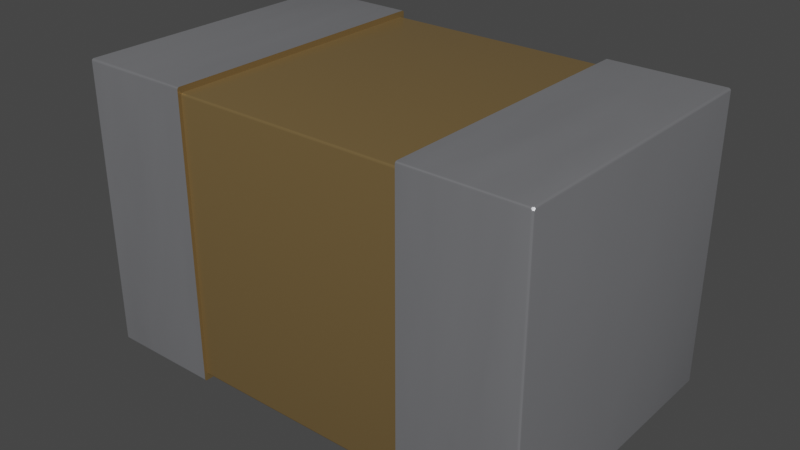 # Source: C_0805_2012Metric.blend  (saved by Blender 3.2.14; exported with 4.5.12 LTS)
import bpy
from mathutils import Matrix  # noqa: F401  (used for matrix-valued properties, if any)

bpy.ops.wm.read_factory_settings(use_empty=True)
scene = bpy.context.scene
scene.name = 'Scene'

# ---- collections
col_collection = bpy.data.collections.new('Collection'); scene.collection.children.link(col_collection)

# ---- materials (node trees are filled in below, after node groups)
mat_cap_ceramic_1 = bpy.data.materials.new('cap_ceramic_1')
mat_cap_ceramic_1.use_transparent_shadow = False
mat_cap_ceramic_1.preview_render_type = 'CUBE'
mat_metal_pins = bpy.data.materials.new('metal_pins')
mat_metal_pins.use_transparent_shadow = False
mat_metal_pins.preview_render_type = 'CUBE'

# ---- node groups
ng_auto_smooth = bpy.data.node_groups.new('Auto Smooth', 'GeometryNodeTree')
_s = ng_auto_smooth.interface.new_socket(name='Geometry', in_out='OUTPUT', socket_type='NodeSocketGeometry')
_s = ng_auto_smooth.interface.new_socket(name='Geometry', in_out='INPUT', socket_type='NodeSocketGeometry')
_s = ng_auto_smooth.interface.new_socket(name='Angle', in_out='INPUT', socket_type='NodeSocketFloat')
_s.subtype = 'ANGLE'
_s.min_value = 0.0
_s.max_value = 3.142
ng_auto_smooth.is_modifier = True
_N = ng_auto_smooth.nodes; _L = ng_auto_smooth.links
n0 = _N.new('NodeGroupOutput'); n0.name = 'Group Output'; n0.location = (480, -100)
n1 = _N.new('NodeGroupInput'); n1.name = 'Group Input'; n1.location = (-420, -300)
n2 = _N.new('NodeGroupInput'); n2.name = 'Group Input.001'; n2.location = (-60, -100)
n3 = _N.new('GeometryNodeSetShadeSmooth'); n3.name = 'Set Shade Smooth'; n3.location = (120, -100)
n3.domain = 'EDGE'
n4 = _N.new('GeometryNodeSetShadeSmooth'); n4.name = 'Set Shade Smooth.001'; n4.location = (300, -100)
n5 = _N.new('GeometryNodeInputMeshEdgeAngle'); n5.name = 'Edge Angle'; n5.location = (-420, -220)
n6 = _N.new('GeometryNodeInputEdgeSmooth'); n6.name = 'Is Edge Smooth'; n6.location = (-60, -160)
n7 = _N.new('GeometryNodeInputShadeSmooth'); n7.name = 'Is Face Smooth'; n7.location = (-240, -340)
n8 = _N.new('FunctionNodeBooleanMath'); n8.name = 'Boolean Math'; n8.location = (-60, -220)
n9 = _N.new('FunctionNodeCompare'); n9.name = 'Compare'; n9.location = (-240, -180)
n9.operation = 'LESS_EQUAL'
_L.new(n5.outputs[0], n9.inputs[0])
_L.new(n4.outputs[0], n0.inputs[0])
_L.new(n1.outputs[1], n9.inputs[1])
_L.new(n9.outputs[0], n8.inputs[0])
_L.new(n7.outputs[0], n8.inputs[1])
_L.new(n2.outputs[0], n3.inputs[0])
_L.new(n6.outputs[0], n3.inputs[1])
_L.new(n3.outputs[0], n4.inputs[0])
_L.new(n8.outputs[0], n3.inputs[2])
n0.is_active_output = True

# ---- material node trees
mat_cap_ceramic_1.use_nodes = True; mat_cap_ceramic_1.node_tree.nodes.clear()
_N = mat_cap_ceramic_1.node_tree.nodes; _L = mat_cap_ceramic_1.node_tree.links
n0 = _N.new('ShaderNodeBsdfPrincipled'); n0.name = 'Principled BSDF'; n0.location = (10, 300)
n0.distribution = 'GGX'
n0.subsurface_method = 'BURLEY'
n0.inputs[0].default_value = (0.2796, 0.1885, 0.08038, 1.0)
n0.inputs[1].default_value = 0.5
n0.inputs[2].default_value = 0.2705
n0.inputs[3].default_value = 1.0
n0.inputs[14].default_value = (0.9836, 0.9816, 0.9791, 1.0)
n0.inputs[20].default_value = 0.06636
n0.inputs[27].default_value = (0.0, 0.0, 0.0, 1.0)
n0.inputs[28].default_value = 1.0
n1 = _N.new('ShaderNodeOutputMaterial'); n1.name = 'Material Output'; n1.location = (300, 300)
_L.new(n0.outputs[0], n1.inputs[0])
n1.is_active_output = True
mat_metal_pins.use_nodes = True; mat_metal_pins.node_tree.nodes.clear()
_N = mat_metal_pins.node_tree.nodes; _L = mat_metal_pins.node_tree.links
n0 = _N.new('ShaderNodeMapping'); n0.name = 'Mapping'; n0.location = (-1447, -91)
n0.inputs[3].default_value = (4.8, 1.2, 1.1)
n1 = _N.new('ShaderNodeBsdfPrincipled'); n1.name = 'Principled BSDF'; n1.location = (-560, 254)
n1.distribution = 'GGX'
n1.subsurface_method = 'BURLEY'
n1.inputs[1].default_value = 0.7818
n1.inputs[2].default_value = 0.2886
n1.inputs[3].default_value = 1.45
n1.inputs[13].default_value = 0.0
n1.inputs[27].default_value = (0.0, 0.0, 0.0, 1.0)
n1.inputs[28].default_value = 1.0
n2 = _N.new('ShaderNodeOutputMaterial'); n2.name = 'Material Output.002'; n2.location = (-205, 253)
n2.width = 213
n3 = _N.new('ShaderNodeTexNoise'); n3.name = 'Noise Texture.002'; n3.location = (-1228, -73)
n3.inputs[2].default_value = 0.1
n3.inputs[3].default_value = 7.0
n3.inputs[4].default_value = 0.6
n3.inputs[8].default_value = 0.4
n4 = _N.new('ShaderNodeTexCoord'); n4.name = 'Texture Coordinate'; n4.location = (-1636, -116)
n5 = _N.new('ShaderNodeMix'); n5.name = 'Mix.001'; n5.location = (-921, 45)
n5.data_type = 'RGBA'
n5.inputs[6].default_value = (0.9398, 0.9547, 1.0, 1.0)
n5.inputs[7].default_value = (0.13, 0.1259, 0.1359, 1.0)
n6 = _N.new('ShaderNodeBump'); n6.name = 'Bump.001'; n6.location = (-1001, -227)
n6.inputs[0].default_value = 0.05
n6.inputs[1].default_value = 0.01
n6.inputs[2].default_value = 1.0
_L.new(n1.outputs[0], n2.inputs[0])
_L.new(n3.outputs[0], n6.inputs[3])
_L.new(n0.outputs[0], n3.inputs[0])
_L.new(n3.outputs[0], n5.inputs[0])
_L.new(n4.outputs[3], n0.inputs[0])
_L.new(n5.outputs[2], n1.inputs[0])
_L.new(n6.outputs[0], n1.inputs[5])
n2.is_active_output = True

# ---- world
world_world = bpy.data.worlds.new('World'); scene.world = world_world
world_world.use_nodes = True; world_world.node_tree.nodes.clear()
_N = world_world.node_tree.nodes; _L = world_world.node_tree.links
n0 = _N.new('ShaderNodeOutputWorld'); n0.name = 'World Output'; n0.location = (300, 300)
n1 = _N.new('ShaderNodeBackground'); n1.name = 'Background'; n1.location = (10, 300)
n1.inputs[0].default_value = (0.05088, 0.05088, 0.05088, 1.0)
_L.new(n1.outputs[0], n0.inputs[0])
n0.is_active_output = True
world_world.color = (0.05088, 0.05088, 0.05088)
world_world.use_sun_shadow = False
world_world.sun_shadow_jitter_overblur = 0.0

# ---- meshes
me_shape_9_indexedfaceset_035 = bpy.data.meshes.new('SHAPE_9_IndexedFaceSet.035')
me_shape_9_indexedfaceset_035.from_pydata([(-0.3917, -0.4719, -0.2126), (-0.3917, -0.4719, 0.2717), (-0.3932, -0.4705, 0.2717), (-0.3917, -0.4685, 0.2751), (-0.3937, 0.01621, -0.2126), (-0.3937, 0.01575, -0.2126), (-0.3937, 0.01575, 0.2717), (-0.3936, 0.01644, 0.2717), (-0.3928, 0.01829, 0.2717), (-0.3929, 0.01811, -0.2126), (-0.3917, -0.4685, -0.216), (-0.3932, -0.4685, -0.2146), (-0.3937, 0.01575, -0.2128), (-0.3937, 0.01575, -0.2131), (-0.3936, 0.0161, -0.2129), (-0.3915, 0.01575, -0.2161), (-0.1969, -0.4724, -0.2126), (-0.3898, -0.4724, 0.2717), (-0.3937, -0.4685, -0.2126), (-0.3898, -0.4719, -0.2146), (-0.3898, -0.4724, -0.2126), (-0.3932, -0.4705, -0.2126), (-0.3925, -0.4705, -0.2146), (-0.3917, -0.4704, -0.2154), (-0.3937, -0.4685, 0.2717), (-0.3932, -0.4685, 0.2736), (-0.3898, -0.4685, 0.2756), (-0.3898, -0.4719, 0.2736), (-0.3914, 0.01932, 0.2717), (-0.3898, 0.01575, 0.2756), (-0.3914, 0.01575, 0.2752), (-0.3928, 0.01575, 0.2742), (-0.3898, 0.01916, 0.2736), (-0.3936, 0.01627, 0.2722), (-0.3936, 0.01575, 0.2724), (-0.3937, 0.01575, 0.272), (-0.3937, 0.0161, 0.2717), (-0.3929, 0.01575, -0.215), (-0.3898, 0.01969, -0.2126), (-0.3915, 0.01927, -0.2126), (-0.3898, 0.01916, -0.2146), (-0.3898, 0.01772, -0.216), (-0.3937, 0.01598, -0.2126), (-0.1969, 0.01969, -0.2126), (-0.1969, 0.01969, 0.2717), (-0.1969, -0.4685, -0.2165), (-0.1969, 0.01575, -0.2165), (-0.3898, 0.01575, -0.2165), (-0.3898, -0.4685, -0.2165), (-0.3898, -0.4705, 0.2751), (-0.1969, -0.4685, 0.2756), (-0.1969, -0.4724, 0.2717), (-0.1969, -0.4719, 0.2736), (-0.1969, -0.4705, 0.2751), (-0.1969, 0.01575, 0.2756), (-0.1969, 0.01772, 0.2751), (-0.1969, 0.009315, 0.2677), (-0.1969, 0.005905, 0.2697), (-0.1969, -0.4626, 0.2657), (-0.1969, -0.4626, -0.2067), (-0.3898, -0.4705, -0.216), (-0.1969, -0.4705, -0.216), (-0.1969, -0.4719, -0.2146), (-0.1969, 0.01916, 0.2736), (-0.3898, 0.01969, 0.2717), (-0.3898, 0.01772, 0.2751), (-0.1969, 0.01916, -0.2146), (-0.1969, 0.01772, -0.216), (0.1969, -0.4621, -0.2087), (-0.1969, -0.4621, -0.2087), (-0.1969, -0.4606, -0.2101), (-0.1969, -0.4587, -0.2106), (0.1969, -0.4626, 0.2657), (0.1969, -0.4626, -0.2067), (-0.1969, -0.4606, 0.2692), (-0.1969, -0.4621, 0.2677), (0.1969, -0.4587, 0.2697), (-0.1969, -0.4587, 0.2697), (-0.1969, 0.009842, 0.2657), (-0.1969, 0.007874, 0.2692), (0.1969, 0.007874, 0.2692), (0.1969, 0.009842, 0.2657), (-0.1969, 0.005905, -0.2106), (-0.1969, 0.007874, -0.2101), (-0.1969, 0.009315, -0.2087), (-0.1969, 0.009842, -0.2067), (0.1969, 0.01772, -0.216), (0.1969, 0.01969, -0.2126), (0.1969, 0.01969, 0.2717), (0.1969, 0.01916, 0.2736), (0.1969, -0.4705, 0.2751), (0.1969, 0.005905, 0.2697), (0.1969, 0.009315, 0.2677), (0.1969, 0.009842, -0.2067), (0.1969, 0.009315, -0.2087), (0.1969, 0.007874, -0.2101), (0.1969, 0.005905, -0.2106), (0.1969, -0.4587, -0.2106), (0.1969, -0.4606, -0.2101), (0.1969, -0.4621, 0.2677), (0.1969, -0.4606, 0.2692), (0.1969, 0.01575, -0.2165), (0.1969, -0.4685, -0.2165), (0.1969, -0.4724, -0.2126), (0.1969, -0.4719, -0.2146), (0.1969, -0.4705, -0.216), (0.3898, -0.4724, 0.2717), (0.3898, -0.4719, 0.2736), (0.1969, -0.4719, 0.2736), (0.1969, -0.4724, 0.2717), (0.1969, -0.4685, 0.2756), (0.1969, 0.01772, 0.2751), (0.1969, 0.01575, 0.2756), (0.3898, 0.01575, 0.2756), (0.3898, 0.01772, 0.2751), (0.3898, 0.01916, 0.2736), (0.3898, 0.01916, -0.2146), (0.1969, 0.01916, -0.2146), (0.3917, -0.4685, -0.216), (0.3932, 0.01575, -0.2146), (0.3898, -0.4724, -0.2126), (0.3898, -0.4685, -0.2165), (0.3898, -0.4705, -0.216), (0.3898, -0.4719, -0.2146), (0.3932, -0.4685, -0.2146), (0.3932, -0.4705, -0.2126), (0.3917, -0.4719, -0.2126), (0.3932, -0.4705, 0.2717), (0.3917, -0.4719, 0.2717), (0.3898, -0.4705, 0.2751), (0.3937, -0.4685, 0.2717), (0.3917, -0.4685, 0.2751), (0.3925, -0.4705, 0.2736), (0.3932, -0.4685, 0.2736), (0.3898, -0.4685, 0.2756), (0.3932, 0.01575, 0.2736), (0.3898, 0.01969, 0.2717), (0.3917, 0.01575, 0.2751), (0.3932, 0.01772, 0.2717), (0.3925, 0.01772, 0.2736), (0.3917, 0.01916, 0.2717), (0.3932, 0.01772, -0.2126), (0.3917, 0.01916, -0.2126), (0.3898, 0.01969, -0.2126), (0.3898, 0.01575, -0.2165), (0.3917, 0.01575, -0.216), (0.3898, 0.01772, -0.216), (0.3937, 0.01575, 0.2717), (0.3937, 0.01575, -0.2126), (0.3937, -0.4685, -0.2126)], [], [(29, 54, 50), (29, 50, 26), (5, 24, 18), (5, 6, 24), (0, 17, 20), (0, 1, 17), (21, 2, 1), (21, 1, 0), (18, 24, 2), (18, 2, 21), (26, 30, 29), (3, 31, 30), (3, 30, 26), (25, 33, 31), (25, 31, 3), (24, 34, 33), (24, 35, 34), (24, 6, 35), (24, 33, 25), (28, 38, 64), (28, 39, 38), (8, 9, 39), (8, 39, 28), (33, 14, 9), (33, 9, 8), (7, 4, 14), (7, 14, 33), (36, 42, 4), (36, 4, 7), (6, 5, 42), (6, 42, 36), (18, 12, 5), (18, 13, 12), (18, 14, 13), (11, 37, 14), (11, 14, 18), (10, 15, 37), (10, 37, 11), (48, 47, 15), (48, 15, 10), (20, 17, 51), (16, 20, 51), (0, 20, 19), (10, 60, 48), (18, 21, 11), (22, 10, 11), (22, 21, 0), (22, 11, 21), (23, 19, 60), (23, 0, 19), (23, 22, 0), (23, 60, 10), (23, 10, 22), (3, 49, 27), (3, 26, 49), (1, 27, 17), (1, 3, 27), (25, 3, 1), (2, 25, 1), (24, 25, 2), (28, 64, 32), (30, 65, 29), (30, 32, 65), (30, 28, 32), (31, 8, 28), (31, 28, 30), (33, 8, 31), (7, 33, 34), (36, 34, 35), (36, 7, 34), (6, 36, 35), (15, 47, 41), (39, 40, 38), (39, 41, 40), (39, 15, 41), (9, 37, 15), (9, 15, 39), (14, 37, 9), (13, 14, 4), (12, 4, 42), (12, 13, 4), (5, 12, 42), (43, 44, 64), (43, 64, 38), (46, 47, 48), (46, 48, 45), (27, 51, 17), (27, 52, 51), (49, 53, 52), (49, 52, 27), (26, 50, 53), (26, 53, 49), (46, 43, 66), (46, 66, 67), (84, 43, 46), (84, 46, 83), (82, 83, 46), (85, 43, 84), (45, 71, 82), (45, 70, 71), (45, 82, 46), (69, 70, 45), (78, 44, 43), (78, 43, 85), (62, 45, 61), (56, 44, 78), (16, 59, 69), (16, 69, 45), (16, 45, 62), (54, 55, 63), (54, 63, 44), (54, 44, 56), (79, 54, 56), (57, 54, 79), (51, 75, 58), (51, 58, 59), (51, 59, 16), (50, 77, 74), (50, 74, 75), (50, 75, 51), (52, 53, 50), (52, 50, 51), (50, 54, 57), (50, 57, 77), (16, 19, 20), (62, 19, 16), (61, 60, 19), (61, 19, 62), (45, 48, 60), (45, 60, 61), (44, 32, 64), (63, 32, 44), (55, 65, 32), (55, 32, 63), (54, 29, 65), (54, 65, 55), (40, 43, 38), (40, 66, 43), (41, 67, 66), (41, 66, 40), (47, 46, 67), (47, 67, 41), (96, 82, 71), (96, 71, 97), (68, 59, 73), (68, 69, 59), (98, 70, 69), (98, 71, 70), (98, 69, 68), (97, 71, 98), (58, 72, 73), (58, 73, 59), (58, 99, 72), (75, 99, 58), (74, 100, 99), (74, 99, 75), (77, 76, 100), (77, 100, 74), (91, 76, 77), (57, 91, 77), (57, 80, 91), (79, 92, 80), (79, 80, 57), (56, 81, 92), (56, 92, 79), (78, 81, 56), (81, 78, 85), (81, 85, 93), (96, 83, 82), (95, 83, 96), (94, 84, 83), (94, 83, 95), (93, 85, 84), (93, 84, 94), (109, 110, 90), (109, 90, 108), (99, 110, 109), (100, 110, 99), (76, 110, 100), (72, 99, 109), (112, 76, 91), (112, 91, 80), (112, 110, 76), (92, 112, 80), (73, 109, 103), (73, 72, 109), (68, 73, 103), (102, 103, 104), (102, 104, 105), (102, 68, 103), (88, 89, 111), (88, 111, 112), (88, 92, 81), (88, 112, 92), (98, 68, 102), (97, 98, 102), (87, 81, 93), (87, 93, 94), (87, 88, 81), (101, 94, 95), (101, 95, 96), (101, 96, 97), (101, 97, 102), (101, 87, 94), (86, 117, 87), (86, 87, 101), (144, 101, 102), (144, 102, 121), (120, 104, 103), (123, 105, 104), (123, 104, 120), (122, 102, 105), (122, 105, 123), (121, 102, 122), (120, 109, 106), (120, 103, 109), (108, 107, 106), (108, 106, 109), (90, 129, 107), (90, 107, 108), (110, 134, 129), (110, 129, 90), (112, 113, 134), (112, 134, 110), (115, 89, 88), (115, 88, 136), (114, 111, 89), (114, 89, 115), (113, 112, 111), (113, 111, 114), (143, 136, 88), (143, 88, 87), (117, 116, 143), (117, 143, 87), (86, 146, 116), (86, 116, 117), (101, 144, 146), (101, 146, 86), (118, 144, 121), (118, 145, 144), (124, 119, 145), (124, 145, 118), (149, 148, 119), (149, 119, 124), (124, 125, 149), (123, 120, 126), (118, 126, 125), (118, 125, 124), (122, 126, 118), (122, 123, 126), (121, 122, 118), (128, 125, 126), (128, 126, 120), (128, 120, 106), (127, 149, 125), (127, 125, 128), (130, 149, 127), (127, 133, 130), (129, 134, 131), (106, 107, 128), (132, 107, 129), (132, 127, 128), (132, 131, 133), (132, 133, 127), (132, 129, 131), (132, 128, 107), (133, 147, 130), (133, 135, 147), (131, 137, 135), (131, 113, 137), (131, 135, 133), (134, 113, 131), (135, 138, 147), (115, 136, 140), (114, 115, 137), (113, 114, 137), (139, 135, 137), (139, 140, 138), (139, 138, 135), (139, 115, 140), (139, 137, 115), (142, 136, 143), (142, 140, 136), (141, 138, 140), (141, 140, 142), (148, 147, 138), (148, 138, 141), (141, 119, 148), (145, 119, 141), (142, 145, 141), (146, 144, 145), (146, 145, 142), (116, 146, 142), (143, 116, 142), (147, 148, 149), (147, 149, 130)])
me_shape_9_indexedfaceset_035.polygons.foreach_set('use_smooth', [True] * 296)
me_shape_9_indexedfaceset_035.polygons.foreach_set('material_index', [1, 1, 1, 1, 1, 1, 1, 1, 1, 1, 1, 1, 1, 1, 1, 1, 1, 1, 1, 1, 1, 1, 1, 1, 1, 1, 1, 1, 1, 1, 1, 1, 1, 1, 1, 1, 1, 1, 1, 1, 1, 1, 1, 1, 1, 1, 1, 1, 1, 1, 1, 1, 1, 1, 1, 1, 1, 1, 1, 1, 1, 1, 1, 1, 1, 1, 1, 1, 1, 1, 1, 1, 1, 1, 1, 1, 1, 1, 1, 1, 1, 1, 1, 1, 1, 1, 1, 1, 1, 1, 1, 1, 0, 0, 0, 0, 0, 0, 0, 0, 0, 0, 0, 0, 0, 0, 0, 0, 0, 0, 0, 0, 0, 0, 0, 0, 0, 0, 0, 0, 0, 0, 0, 0, 1, 1, 1, 1, 1, 1, 1, 1, 1, 1, 1, 1, 1, 1, 1, 1, 1, 1, 0, 0, 0, 0, 0, 0, 0, 0, 0, 0, 0, 0, 0, 0, 0, 0, 0, 0, 0, 0, 0, 0, 0, 0, 0, 0, 0, 0, 0, 0, 0, 0, 0, 0, 0, 0, 0, 0, 0, 0, 0, 0, 0, 0, 0, 0, 0, 0, 0, 0, 0, 0, 0, 0, 0, 0, 0, 0, 0, 0, 0, 0, 0, 0, 1, 1, 1, 1, 1, 1, 1, 1, 1, 1, 1, 1, 1, 1, 1, 1, 1, 1, 1, 1, 1, 1, 1, 1, 1, 1, 1, 1, 1, 1, 1, 1, 1, 1, 1, 1, 1, 1, 1, 1, 1, 1, 1, 1, 1, 1, 1, 1, 1, 1, 1, 1, 1, 1, 1, 1, 1, 1, 1, 1, 1, 1, 1, 1, 1, 1, 1, 1, 1, 1, 1, 1, 1, 1, 1, 1, 1, 1, 1, 1, 1, 1, 1, 1, 1, 1, 1, 1, 1, 1])
_uv = me_shape_9_indexedfaceset_035.uv_layers.new(name='UVMap')
_uv.uv.foreach_set('vector', [1.0, 0.0, 1.0, 1.0, 0.0, 1.0, 1.0, 0.0, 0.0, 1.0, 0.0, 0.0, 1.0, 0.0, 0.0, 1.0, 0.0, 0.0, 1.0, 0.0, 1.0, 1.0, 0.0, 1.0, 0.0, 0.5, 1.0, 1.0, 0.0, 1.0, 0.0, 0.5, 1.0, 0.5, 1.0, 1.0, 0.0, 0.134, 1.0, 0.134, 1.0, 0.5, 0.0, 0.134, 1.0, 0.5, 0.0, 0.5, 0.0, 0.0, 1.0, 0.0, 1.0, 0.134, 0.0, 0.0, 1.0, 0.134, 0.0, 0.134, 0.0, 1.0, 0.9989, 0.5789, 0.9989, 1.0, 0.0, 0.5, 0.9989, 0.2361, 0.9989, 0.5789, 0.0, 0.5, 0.9989, 0.5789, 0.0, 1.0, 0.0, 0.134, 1.0, 0.03538, 0.9989, 0.2361, 0.0, 0.134, 0.9989, 0.2361, 0.0, 0.5, 0.0, 0.0, 0.9989, 0.01578, 1.0, 0.03538, 0.0, 0.0, 0.9989, 0.003952, 0.9989, 0.01578, 0.0, 0.0, 0.9989, 0.0, 0.9989, 0.003952, 0.0, 0.0, 1.0, 0.03538, 0.0, 0.134, 0.9989, 0.5789, 0.0007189, 1.0, 0.9989, 1.0, 0.9989, 0.5789, 0.0007189, 0.5523, 0.0007189, 1.0, 0.9989, 0.2361, 0.0007189, 0.1993, 0.0007189, 0.5523, 0.9989, 0.2361, 0.0007189, 0.5523, 0.9989, 0.5789, 1.0, 0.03538, 0.0, 0.01582, 0.0007189, 0.1993, 1.0, 0.03538, 0.0007189, 0.1993, 0.9989, 0.2361, 0.9989, 0.01578, 0.0007189, 0.00704, 0.0, 0.01582, 0.9989, 0.01578, 0.0, 0.01582, 1.0, 0.03538, 0.9989, 0.003952, 0.0007189, 0.001762, 0.0007189, 0.00704, 0.9989, 0.003952, 0.0007189, 0.00704, 0.9989, 0.01578, 0.9989, 0.0, 0.0007189, 0.0, 0.0007189, 0.001762, 0.9989, 0.0, 0.0007189, 0.001762, 0.9989, 0.003952, 0.0, 0.0, 0.9993, 0.001762, 0.9993, 0.0, 0.0, 0.0, 0.9993, 0.00704, 0.9993, 0.001762, 0.0, 0.0, 1.0, 0.01582, 0.9993, 0.00704, 0.0, 0.134, 0.9993, 0.1993, 1.0, 0.01582, 0.0, 0.134, 1.0, 0.01582, 0.0, 0.0, 0.0, 0.5, 0.9993, 0.5523, 0.9993, 0.1993, 0.0, 0.5, 0.9993, 0.1993, 0.0, 0.134, 0.0, 1.0, 0.9993, 1.0, 0.9993, 0.5523, 0.0, 1.0, 0.9993, 0.5523, 0.0, 0.5, 0.0, 0.0, 1.0, 0.0, 1.0, 1.0, 0.0, 1.0, 0.0, 0.0, 1.0, 1.0, 0.5, 0.134, 1.0, 0.0, 1.0, 0.134, 0.5, 1.0, 1.0, 0.5, 1.0, 1.0, 0.0, 1.0, 0.134, 0.5, 0.134, 1.0, 0.2929, 0.5, 0.5, 1.0, 0.134, 1.0, 0.2929, 0.5, 0.134, 0.5, 0.5, 0.134, 0.2929, 0.5, 0.134, 1.0, 0.134, 0.5, 0.511, 0.5058, 1.0, 0.134, 1.0, 0.5, 0.511, 0.5058, 0.5, 0.134, 1.0, 0.134, 0.511, 0.5058, 0.2929, 0.5, 0.5, 0.134, 0.511, 0.5058, 1.0, 0.5, 0.5, 1.0, 0.511, 0.5058, 0.5, 1.0, 0.2929, 0.5, 0.5, 1.0, 1.0, 0.5, 1.0, 0.134, 0.5, 1.0, 1.0, 1.0, 1.0, 0.5, 0.5, 0.134, 1.0, 0.134, 1.0, 0.0, 0.5, 0.134, 0.5, 1.0, 1.0, 0.134, 0.134, 1.0, 0.5, 1.0, 0.5, 0.134, 0.134, 0.5, 0.134, 1.0, 0.5, 0.134, 0.0, 1.0, 0.134, 1.0, 0.134, 0.5, 0.0, 0.907, 0.0, 1.0, 0.5, 0.866, 0.907, 0.0, 0.866, 0.5, 1.0, 0.0, 0.907, 0.0, 0.5, 0.866, 0.866, 0.5, 0.907, 0.0, 0.0, 0.907, 0.5, 0.866, 0.6453, 0.0, 0.0, 0.6453, 0.0, 0.907, 0.6453, 0.0, 0.0, 0.907, 0.907, 0.0, 0.1318, 0.1318, 0.0, 0.6453, 0.6453, 0.0, 0.0, 1.0, 0.7451, 0.7451, 1.0, 0.0, 0.0, 0.502, 1.0, 0.0, 0.502, 0.0, 0.0, 0.502, 0.0, 1.0, 1.0, 0.0, 0.0, 0.0, 0.0, 0.502, 0.502, 0.0, 0.0, 0.1058, 0.0, 0.0, 0.5, 0.134, 0.8942, 1.0, 0.866, 0.5, 1.0, 1.0, 0.8942, 1.0, 0.5, 0.134, 0.866, 0.5, 0.8942, 1.0, 0.0, 0.1058, 0.5, 0.134, 0.5991, 1.0, 0.0, 0.4009, 0.0, 0.1058, 0.5991, 1.0, 0.0, 0.1058, 0.8942, 1.0, 0.08858, 0.9114, 0.0, 0.4009, 0.5991, 1.0, 0.0, 0.0, 0.7478, 0.2522, 1.0, 1.0, 0.0, 0.4991, 1.0, 1.0, 0.5009, 1.0, 0.0, 0.4991, 0.0, 0.0, 1.0, 1.0, 0.0, 1.0, 0.0, 0.4991, 0.5009, 1.0, 0.0, 1.0, 1.0, 1.0, 1.0, 0.0, 0.0, 1.0, 1.0, 0.0, 0.0, 0.0, 1.0, 1.0, 1.0, 0.0, 0.0, 0.0, 1.0, 1.0, 0.0, 0.0, 0.0, 1.0, 0.0, 0.134, 1.0, 0.0, 0.0, 0.0, 0.0, 0.134, 1.0, 0.134, 1.0, 0.0, 0.0, 0.5, 1.0, 0.5, 1.0, 0.134, 0.0, 0.5, 1.0, 0.134, 0.0, 0.134, 0.0, 1.0, 1.0, 1.0, 1.0, 0.5, 0.0, 1.0, 1.0, 0.5, 0.0, 0.5, 0.992, 0.0, 1.0, 0.008, 0.9989, 0.004, 0.992, 0.0, 0.9989, 0.004, 0.996, 0.001072, 0.9789, 0.016, 1.0, 0.008, 0.992, 0.0, 0.9789, 0.016, 0.992, 0.0, 0.976, 0.01307, 0.972, 0.012, 0.976, 0.01307, 0.992, 0.0, 0.98, 0.02, 1.0, 0.008, 0.9789, 0.016, 0.008, 0.0, 0.028, 0.012, 0.972, 0.012, 0.008, 0.0, 0.024, 0.01307, 0.028, 0.012, 0.008, 0.0, 0.972, 0.012, 0.992, 0.0, 0.02107, 0.016, 0.024, 0.01307, 0.008, 0.0, 0.98, 0.98, 1.0, 0.992, 1.0, 0.008, 0.98, 0.98, 1.0, 0.008, 0.98, 0.02, 0.001072, 0.004, 0.008, 0.0, 0.004, 0.001072, 0.9789, 0.984, 1.0, 0.992, 0.98, 0.98, 0.0, 0.008, 0.02, 0.02, 0.02107, 0.016, 0.0, 0.008, 0.02107, 0.016, 0.008, 0.0, 0.0, 0.008, 0.008, 0.0, 0.001072, 0.004, 0.992, 1.0, 0.996, 0.9989, 0.9989, 0.996, 0.992, 1.0, 0.9989, 0.996, 1.0, 0.992, 0.992, 1.0, 1.0, 0.992, 0.9789, 0.984, 0.976, 0.9869, 0.992, 1.0, 0.9789, 0.984, 0.972, 0.988, 0.992, 1.0, 0.976, 0.9869, 0.0, 0.992, 0.02107, 0.984, 0.02, 0.98, 0.0, 0.992, 0.02, 0.98, 0.02, 0.02, 0.0, 0.992, 0.02, 0.02, 0.0, 0.008, 0.008, 1.0, 0.028, 0.988, 0.024, 0.9869, 0.008, 1.0, 0.024, 0.9869, 0.02107, 0.984, 0.008, 1.0, 0.02107, 0.984, 0.0, 0.992, 0.001072, 0.996, 0.004, 0.9989, 0.008, 1.0, 0.001072, 0.996, 0.008, 1.0, 0.0, 0.992, 0.008, 1.0, 0.992, 1.0, 0.972, 0.988, 0.008, 1.0, 0.972, 0.988, 0.028, 0.988, 1.0, 0.0, 0.0, 0.134, 0.0, 0.0, 1.0, 0.134, 0.0, 0.134, 1.0, 0.0, 1.0, 0.5, 0.0, 0.5, 0.0, 0.134, 1.0, 0.5, 0.0, 0.134, 1.0, 0.134, 1.0, 1.0, 0.0, 1.0, 0.0, 0.5, 1.0, 1.0, 0.0, 0.5, 1.0, 0.5, 1.0, 0.0, 0.0, 0.5, 0.0, 0.0, 1.0, 0.5, 0.0, 0.5, 1.0, 0.0, 1.0, 0.866, 0.0, 0.866, 0.0, 0.5, 1.0, 0.866, 0.0, 0.5, 1.0, 0.5, 1.0, 1.0, 0.0, 1.0, 0.0, 0.866, 1.0, 1.0, 0.0, 0.866, 1.0, 0.866, 0.0, 0.866, 1.0, 1.0, 0.0, 1.0, 0.0, 0.866, 1.0, 0.866, 1.0, 1.0, 0.0, 0.5, 1.0, 0.5, 1.0, 0.866, 0.0, 0.5, 1.0, 0.866, 0.0, 0.866, 0.0, 0.0, 1.0, 0.0, 1.0, 0.5, 0.0, 0.0, 1.0, 0.5, 0.0, 0.5, 1.0, 1.0, 1.0, 0.0, 0.0, 0.0, 1.0, 1.0, 0.0, 0.0, 0.0, 1.0, 1.0, 0.5, 0.0, 1.0, 1.0, 1.0, 1.0, 0.5, 0.0, 0.5, 0.0, 1.0, 1.0, 0.134, 0.0, 0.134, 0.0, 0.5, 1.0, 0.134, 0.0, 0.0, 0.0, 0.134, 1.0, 0.134, 0.0, 0.5, 1.0, 0.5, 1.0, 0.0, 0.0, 0.0, 1.0, 0.134, 1.0, 0.0, 1.0, 1.0, 0.0, 1.0, 1.0, 0.0, 0.0, 1.0, 0.0, 0.0, 0.0, 0.0, 1.0, 0.134, 1.0, 0.0, 0.0, 0.134, 1.0, 0.134, 0.0, 0.0, 0.0, 0.5, 1.0, 0.5, 1.0, 0.134, 0.0, 0.5, 1.0, 0.134, 0.0, 0.134, 0.0, 1.0, 1.0, 1.0, 1.0, 0.5, 0.0, 1.0, 1.0, 0.5, 0.0, 0.5, 1.0, 1.0, 0.0, 1.0, 0.0, 0.0, 1.0, 0.0, 1.0, 1.0, 0.0, 0.0, 0.0, 1.0, 1.0, 0.866, 1.0, 1.0, 0.0, 0.866, 1.0, 0.5, 1.0, 0.866, 0.0, 0.866, 1.0, 0.866, 0.0, 1.0, 0.0, 0.5, 1.0, 0.0, 1.0, 0.5, 0.0, 0.5, 1.0, 0.5, 0.0, 0.866, 0.0, 0.0, 1.0, 0.0, 0.0, 0.5, 1.0, 1.0, 1.0, 0.0, 0.0, 0.0, 1.0, 1.0, 0.0, 0.0, 0.0, 1.0, 1.0, 0.0, 0.0, 0.134, 0.0, 0.0, 1.0, 0.134, 0.0, 0.134, 1.0, 0.0, 1.0, 0.5, 0.0, 0.5, 0.0, 0.134, 1.0, 0.5, 0.0, 0.134, 1.0, 0.134, 1.0, 1.0, 0.0, 1.0, 0.0, 0.5, 1.0, 1.0, 0.0, 0.5, 1.0, 0.5, 0.0, 0.992, 0.008, 1.0, 0.004, 0.9989, 0.0, 0.992, 0.004, 0.9989, 0.001072, 0.996, 0.02107, 0.984, 0.008, 1.0, 0.0, 0.992, 0.024, 0.9869, 0.008, 1.0, 0.02107, 0.984, 0.028, 0.988, 0.008, 1.0, 0.024, 0.9869, 0.02, 0.98, 0.02107, 0.984, 0.0, 0.992, 0.992, 1.0, 0.028, 0.988, 0.972, 0.988, 0.992, 1.0, 0.972, 0.988, 0.976, 0.9869, 0.992, 1.0, 0.008, 1.0, 0.028, 0.988, 0.9789, 0.984, 0.992, 1.0, 0.976, 0.9869, 0.02, 0.02, 0.0, 0.992, 0.0, 0.008, 0.02, 0.02, 0.02, 0.98, 0.0, 0.992, 0.02107, 0.016, 0.02, 0.02, 0.0, 0.008, 0.008, 0.0, 0.0, 0.008, 0.001072, 0.004, 0.008, 0.0, 0.001072, 0.004, 0.004, 0.001072, 0.008, 0.0, 0.02107, 0.016, 0.0, 0.008, 1.0, 0.992, 0.9989, 0.996, 0.996, 0.9989, 1.0, 0.992, 0.996, 0.9989, 0.992, 1.0, 1.0, 0.992, 0.9789, 0.984, 0.98, 0.98, 1.0, 0.992, 0.992, 1.0, 0.9789, 0.984, 0.024, 0.01307, 0.02107, 0.016, 0.008, 0.0, 0.028, 0.012, 0.024, 0.01307, 0.008, 0.0, 1.0, 0.008, 0.98, 0.98, 0.98, 0.02, 1.0, 0.008, 0.98, 0.02, 0.9789, 0.016, 1.0, 0.008, 1.0, 0.992, 0.98, 0.98, 0.992, 0.0, 0.9789, 0.016, 0.976, 0.01307, 0.992, 0.0, 0.976, 0.01307, 0.972, 0.012, 0.992, 0.0, 0.972, 0.012, 0.028, 0.012, 0.992, 0.0, 0.028, 0.012, 0.008, 0.0, 0.992, 0.0, 1.0, 0.008, 0.9789, 0.016, 0.996, 0.001072, 0.9989, 0.004, 1.0, 0.008, 0.996, 0.001072, 1.0, 0.008, 0.992, 0.0, 1.0, 1.0, 1.0, 0.0, 0.0, 0.0, 1.0, 1.0, 0.0, 0.0, 0.0, 1.0, 1.0, 0.0, 0.0, 0.134, 0.0, 0.0, 1.0, 0.134, 0.0, 0.5, 0.0, 0.134, 1.0, 0.134, 0.0, 0.134, 1.0, 0.0, 1.0, 0.5, 0.0, 1.0, 0.0, 0.5, 1.0, 0.5, 0.0, 0.5, 1.0, 0.134, 1.0, 1.0, 0.0, 1.0, 1.0, 0.5, 0.0, 1.0, 1.0, 0.0, 1.0, 1.0, 0.0, 1.0, 0.0, 0.0, 1.0, 0.0, 0.0, 0.134, 1.0, 0.134, 1.0, 0.0, 0.0, 0.134, 1.0, 0.0, 0.0, 0.0, 0.0, 0.5, 1.0, 0.5, 1.0, 0.134, 0.0, 0.5, 1.0, 0.134, 0.0, 0.134, 0.0, 1.0, 1.0, 1.0, 1.0, 0.5, 0.0, 1.0, 1.0, 0.5, 0.0, 0.5, 1.0, 0.0, 1.0, 1.0, 0.0, 1.0, 1.0, 0.0, 0.0, 1.0, 0.0, 0.0, 1.0, 0.5, 0.0, 0.5, 0.0, 0.0, 1.0, 0.5, 0.0, 0.0, 1.0, 0.0, 1.0, 0.866, 0.0, 0.866, 0.0, 0.5, 1.0, 0.866, 0.0, 0.5, 1.0, 0.5, 1.0, 1.0, 0.0, 1.0, 0.0, 0.866, 1.0, 1.0, 0.0, 0.866, 1.0, 0.866, 0.0, 1.0, 1.0, 1.0, 1.0, 0.0, 0.0, 1.0, 1.0, 0.0, 0.0, 0.0, 0.0, 0.866, 1.0, 0.866, 1.0, 1.0, 0.0, 0.866, 1.0, 1.0, 0.0, 1.0, 0.0, 0.5, 1.0, 0.5, 1.0, 0.866, 0.0, 0.5, 1.0, 0.866, 0.0, 0.866, 0.0, 0.0, 1.0, 0.0, 1.0, 0.5, 0.0, 0.0, 1.0, 0.5, 0.0, 0.5, 0.0, 0.134, 1.0, 0.0, 0.0, 0.0, 0.0, 0.134, 1.0, 0.134, 1.0, 0.0, 0.0, 0.5, 1.0, 0.5, 1.0, 0.134, 0.0, 0.5, 1.0, 0.134, 0.0, 0.134, 0.0, 1.0, 1.0, 1.0, 1.0, 0.5, 0.0, 1.0, 1.0, 0.5, 0.0, 0.5, 1.0, 0.5, 0.5, 1.0, 1.0, 1.0, 0.134, 0.5, 0.0, 1.0, 0.134, 1.0, 1.0, 0.134, 0.134, 1.0, 0.5, 1.0, 1.0, 0.134, 0.5, 1.0, 1.0, 0.5, 0.5, 0.134, 0.134, 1.0, 1.0, 0.134, 0.5, 0.134, 0.134, 0.5, 0.134, 1.0, 1.0, 0.0, 0.5, 0.134, 1.0, 0.134, 1.0, 0.134, 0.0, 0.5, 0.0, 0.134, 1.0, 0.134, 0.0, 0.134, 0.0, 0.0, 1.0, 0.134, 0.0, 0.0, 1.0, 0.0, 1.0, 0.5, 0.0, 1.0, 0.0, 0.5, 1.0, 0.5, 0.0, 0.5, 1.0, 0.134, 1.0, 1.0, 0.0, 1.0, 1.0, 0.5, 0.5, 0.0, 1.0, 0.5, 1.0, 0.0, 0.5, 0.866, 1.0, 1.0, 1.0, 0.866, 0.0, 0.0, 0.134, 0.5, 0.134, 0.0, 0.5, 0.5, 0.134, 0.5, 0.5, 0.866, 0.5, 0.5, 0.5, 0.0, 0.134, 0.0, 0.5, 0.5, 1.0, 0.866, 1.0, 0.5, 0.5, 0.5, 1.0, 0.5, 0.5, 0.0, 0.5, 0.5, 0.5, 0.866, 1.0, 0.866, 0.5, 0.5, 0.134, 0.0, 0.134, 0.5, 0.0, 0.5, 1.0, 0.0, 0.0, 0.0, 0.0, 0.5, 1.0, 0.5, 1.0, 0.0, 0.0, 0.866, 1.0, 0.866, 1.0, 0.5, 0.0, 0.866, 1.0, 1.0, 1.0, 0.866, 0.0, 0.866, 1.0, 0.5, 0.0, 0.5, 0.0, 1.0, 1.0, 1.0, 0.0, 0.866, 0.5, 0.0, 0.0, 0.5, 0.0, 0.0, 0.5, 0.866, 0.0, 1.0, 0.0, 0.866, 0.866, 0.5, 0.5, 0.866, 0.866, 0.0, 1.0, 0.0, 0.866, 0.5, 0.866, 0.0, 0.5, 0.5, 0.5, 0.0, 0.866, 0.0, 0.5, 0.5, 0.0, 0.866, 0.0, 0.5, 0.5, 0.5, 0.0, 0.5, 0.5, 0.0, 0.5, 0.5, 0.5, 0.866, 0.0, 0.866, 0.5, 0.5, 0.866, 0.0, 0.5, 0.866, 0.0, 0.866, 1.0, 1.0, 0.0, 1.0, 0.0, 0.866, 1.0, 0.866, 1.0, 1.0, 0.0, 0.5, 1.0, 0.5, 1.0, 0.866, 0.0, 0.5, 1.0, 0.866, 0.0, 0.866, 0.0, 0.0, 1.0, 0.0, 1.0, 0.5, 0.0, 0.0, 1.0, 0.5, 0.0, 0.5, 0.5, 1.0, 0.0, 0.5, 0.0, 1.0, 0.0, 0.134, 0.0, 0.5, 0.5, 1.0, 0.866, 1.0, 0.0, 0.134, 0.5, 1.0, 0.5, 0.134, 0.0, 0.0, 0.0, 0.134, 0.5, 0.134, 0.0, 0.134, 0.866, 1.0, 0.866, 0.5, 0.5, 0.134, 0.866, 1.0, 1.0, 1.0, 0.866, 0.5, 0.866, 1.0, 1.0, 1.0, 1.0, 0.0, 0.0, 0.0, 1.0, 1.0, 0.0, 0.0, 0.0, 1.0])
me_shape_9_indexedfaceset_035.materials.append(mat_cap_ceramic_1)
me_shape_9_indexedfaceset_035.materials.append(mat_metal_pins)
me_shape_9_indexedfaceset_035.update()
me_material_preview_mesh = bpy.data.meshes.new('Material_Preview_Mesh')
me_material_preview_mesh.from_pydata([], [], [])
me_material_preview_mesh.update()

# ---- objects
ob_c_0805_2012metric = bpy.data.objects.new('C_0805_2012Metric', me_shape_9_indexedfaceset_035)
ob_material_preview_dummy = bpy.data.objects.new('Material_Preview_Dummy', me_material_preview_mesh)

# ---- transforms, parenting, visibility, modifiers, constraints
ob_c_0805_2012metric.location = (0.0, 5.96e-08, 0.0)
ob_c_0805_2012metric.rotation_euler = (-1.571, 0.0, -0.0)
ob_c_0805_2012metric.scale = (2.54, 2.54, 2.54)
_m = ob_c_0805_2012metric.modifiers.new('Auto Smooth', 'NODES')
_m.node_group = ng_auto_smooth
_gi = [s.identifier for s in ng_auto_smooth.interface.items_tree if s.item_type == 'SOCKET' and s.in_out == 'INPUT']
_m[_gi[1]] = 0.5236  # Angle
ob_material_preview_dummy.location = (0.0, 0.0, 0.0)
ob_material_preview_dummy.hide_select = True
ob_material_preview_dummy.hide_render = True

# ---- collection membership
col_collection.objects.link(ob_c_0805_2012metric)
col_collection.objects.link(ob_material_preview_dummy)

# ---- scene / render settings (as saved in the file)
scene.frame_start = 1; scene.frame_end = 250; scene.frame_set(1)
scene.render.engine = 'BLENDER_EEVEE_NEXT'
scene.cycles.sampling_pattern = 'TABULATED_SOBOL'
scene.cycles.use_light_tree = False
scene.view_settings.view_transform = 'Filmic'
bpy.context.view_layer.update()

# ---- added for rendering (the .blend has no active camera and no usable light): camera, sun
cam_auto = bpy.data.cameras.new('AutoCamera')
cam_auto.lens = 50.0
cam_auto.sensor_width = 36.0
cam_auto.clip_end = 1000.0
ob_auto_camera = bpy.data.objects.new('AutoCamera', cam_auto)
scene.collection.objects.link(ob_auto_camera)
ob_auto_camera.location = (2.46967, -2.88861, 2.55074)
ob_auto_camera.rotation_euler = (1.09748, -7.21219e-08, 0.694738)
scene.camera = ob_auto_camera
light_auto_sun = bpy.data.lights.new('AutoSun', 'SUN')
light_auto_sun.energy = 3.0
light_auto_sun.angle = 0.0523599
ob_auto_sun = bpy.data.objects.new('AutoSun', light_auto_sun)
scene.collection.objects.link(ob_auto_sun)
ob_auto_sun.rotation_euler = (0.872665, 0.174533, 0.523599)
bpy.context.view_layer.update()
